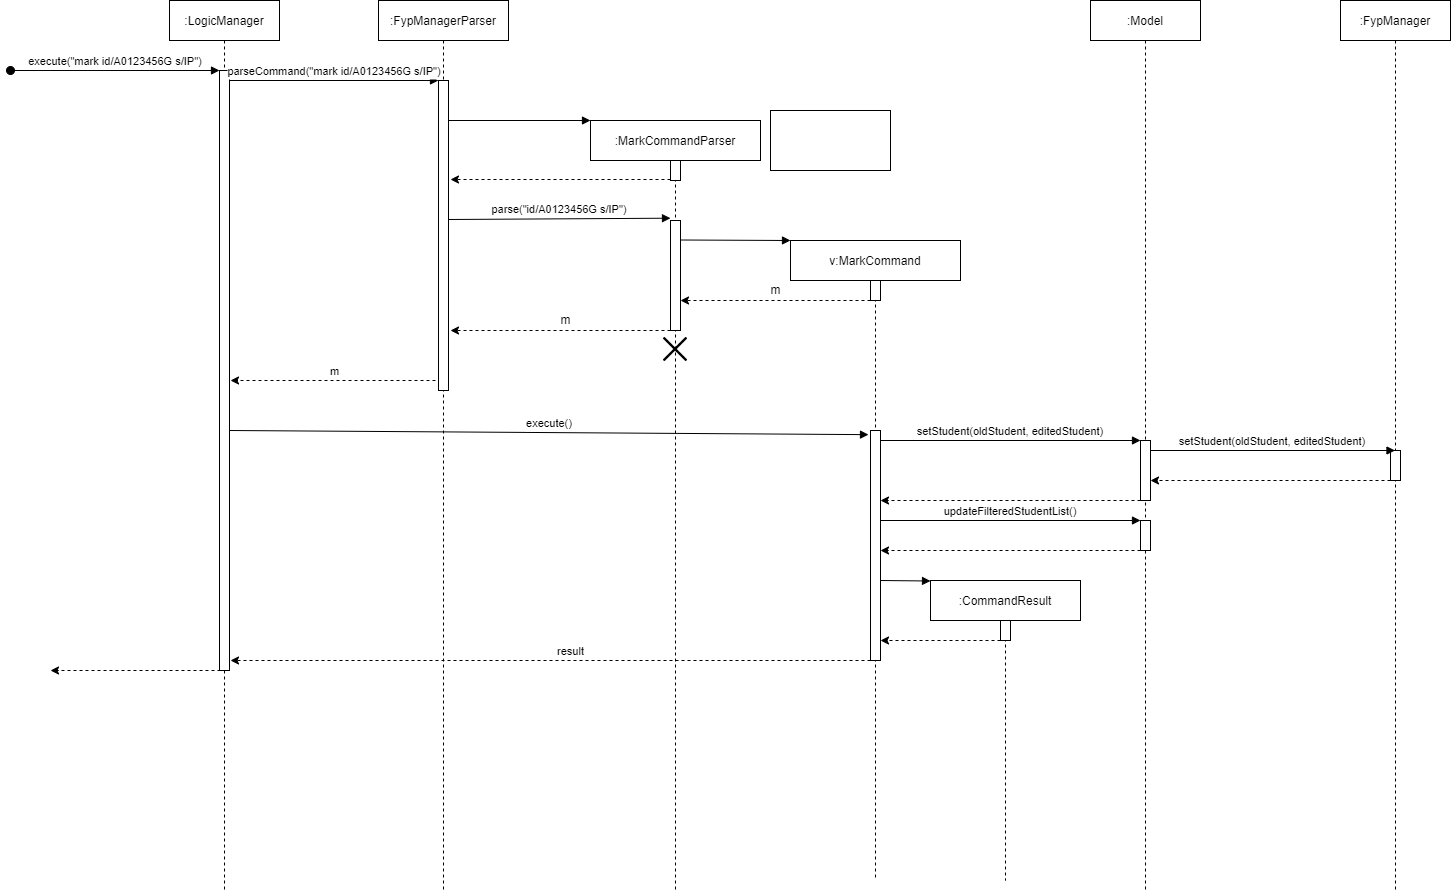

The diagram above was exported from draw.io. Its source (the exported page's mxGraphModel, read from the mxfile embedded in the PNG):
<mxGraphModel dx="1632" dy="403" grid="1" gridSize="10" guides="1" tooltips="1" connect="1" arrows="1" fold="1" page="1" pageScale="1" pageWidth="850" pageHeight="1100" math="0" shadow="0">
  <root>
    <mxCell id="0" />
    <mxCell id="1" parent="0" />
    <mxCell id="3nuBFxr9cyL0pnOWT2aG-1" value=":LogicManager" style="shape=umlLifeline;perimeter=lifelinePerimeter;container=1;collapsible=0;recursiveResize=0;rounded=0;shadow=0;strokeWidth=1;" parent="1" vertex="1">
      <mxGeometry x="159" y="80" width="110" height="890" as="geometry" />
    </mxCell>
    <mxCell id="3nuBFxr9cyL0pnOWT2aG-2" value="" style="points=[];perimeter=orthogonalPerimeter;rounded=0;shadow=0;strokeWidth=1;" parent="3nuBFxr9cyL0pnOWT2aG-1" vertex="1">
      <mxGeometry x="50" y="70" width="10" height="600" as="geometry" />
    </mxCell>
    <mxCell id="3nuBFxr9cyL0pnOWT2aG-3" value="execute(&quot;mark id/A0123456G s/IP&quot;)" style="verticalAlign=bottom;startArrow=oval;endArrow=block;startSize=8;shadow=0;strokeWidth=1;" parent="3nuBFxr9cyL0pnOWT2aG-1" target="3nuBFxr9cyL0pnOWT2aG-2" edge="1">
      <mxGeometry relative="1" as="geometry">
        <mxPoint x="-159" y="70" as="sourcePoint" />
      </mxGeometry>
    </mxCell>
    <mxCell id="3nuBFxr9cyL0pnOWT2aG-5" value=":FypManagerParser" style="shape=umlLifeline;perimeter=lifelinePerimeter;container=1;collapsible=0;recursiveResize=0;rounded=0;shadow=0;strokeWidth=1;" parent="1" vertex="1">
      <mxGeometry x="368" y="80" width="130" height="890" as="geometry" />
    </mxCell>
    <mxCell id="3nuBFxr9cyL0pnOWT2aG-6" value="" style="points=[];perimeter=orthogonalPerimeter;rounded=0;shadow=0;strokeWidth=1;" parent="3nuBFxr9cyL0pnOWT2aG-5" vertex="1">
      <mxGeometry x="60" y="80" width="10" height="310" as="geometry" />
    </mxCell>
    <mxCell id="N_BiKkEgRWCPMjSEJi-3-8" value="parse(&quot;id/A0123456G s/IP&quot;)" style="verticalAlign=bottom;endArrow=block;entryX=0;entryY=-0.021;shadow=0;strokeWidth=1;entryDx=0;entryDy=0;entryPerimeter=0;" parent="3nuBFxr9cyL0pnOWT2aG-5" target="N_BiKkEgRWCPMjSEJi-3-7" edge="1">
      <mxGeometry relative="1" as="geometry">
        <mxPoint x="70" y="219.0000000000009" as="sourcePoint" />
        <mxPoint x="284" y="219.0000000000009" as="targetPoint" />
      </mxGeometry>
    </mxCell>
    <mxCell id="3nuBFxr9cyL0pnOWT2aG-8" value="parseCommand(&quot;mark id/A0123456G s/IP&quot;)" style="verticalAlign=bottom;endArrow=block;entryX=0;entryY=0;shadow=0;strokeWidth=1;" parent="1" source="3nuBFxr9cyL0pnOWT2aG-2" target="3nuBFxr9cyL0pnOWT2aG-6" edge="1">
      <mxGeometry relative="1" as="geometry">
        <mxPoint x="314" y="160" as="sourcePoint" />
      </mxGeometry>
    </mxCell>
    <mxCell id="N_BiKkEgRWCPMjSEJi-3-1" value=":MarkCommandParser" style="shape=umlLifeline;perimeter=lifelinePerimeter;container=1;collapsible=0;recursiveResize=0;rounded=0;shadow=0;strokeWidth=1;size=40;" parent="1" vertex="1">
      <mxGeometry x="580" y="200" width="170" height="770" as="geometry" />
    </mxCell>
    <mxCell id="N_BiKkEgRWCPMjSEJi-3-42" value="" style="shape=image;html=1;verticalAlign=top;verticalLabelPosition=bottom;labelBackgroundColor=#ffffff;imageAspect=0;aspect=fixed;image=https://cdn3.iconfinder.com/data/icons/user-interface-169/32/cross-128.png" parent="N_BiKkEgRWCPMjSEJi-3-1" vertex="1">
      <mxGeometry x="66" y="210" width="38" height="38" as="geometry" />
    </mxCell>
    <mxCell id="N_BiKkEgRWCPMjSEJi-3-4" value="" style="verticalAlign=bottom;endArrow=block;shadow=0;strokeWidth=1;" parent="1" edge="1">
      <mxGeometry relative="1" as="geometry">
        <mxPoint x="438" y="200.0000000000009" as="sourcePoint" />
        <mxPoint x="580" y="200" as="targetPoint" />
      </mxGeometry>
    </mxCell>
    <mxCell id="N_BiKkEgRWCPMjSEJi-3-2" value="" style="points=[];perimeter=orthogonalPerimeter;rounded=0;shadow=0;strokeWidth=1;" parent="1" vertex="1">
      <mxGeometry x="660" y="240" width="10" height="20" as="geometry" />
    </mxCell>
    <mxCell id="N_BiKkEgRWCPMjSEJi-3-5" value="" style="endArrow=classic;html=1;rounded=0;exitX=0;exitY=0.95;exitDx=0;exitDy=0;exitPerimeter=0;dashed=1;" parent="1" source="N_BiKkEgRWCPMjSEJi-3-2" edge="1">
      <mxGeometry width="50" height="50" relative="1" as="geometry">
        <mxPoint x="650" y="630" as="sourcePoint" />
        <mxPoint x="440" y="259" as="targetPoint" />
      </mxGeometry>
    </mxCell>
    <mxCell id="N_BiKkEgRWCPMjSEJi-3-7" value="" style="points=[];perimeter=orthogonalPerimeter;rounded=0;shadow=0;strokeWidth=1;" parent="1" vertex="1">
      <mxGeometry x="660" y="300" width="10" height="110" as="geometry" />
    </mxCell>
    <mxCell id="N_BiKkEgRWCPMjSEJi-3-9" value="v:MarkCommand" style="shape=umlLifeline;perimeter=lifelinePerimeter;container=1;collapsible=0;recursiveResize=0;rounded=0;shadow=0;strokeWidth=1;size=40;" parent="1" vertex="1">
      <mxGeometry x="780" y="320" width="170" height="640" as="geometry" />
    </mxCell>
    <mxCell id="N_BiKkEgRWCPMjSEJi-3-10" value="" style="points=[];perimeter=orthogonalPerimeter;rounded=0;shadow=0;strokeWidth=1;" parent="N_BiKkEgRWCPMjSEJi-3-9" vertex="1">
      <mxGeometry x="80" y="40" width="10" height="20" as="geometry" />
    </mxCell>
    <mxCell id="N_BiKkEgRWCPMjSEJi-3-26" value="" style="points=[];perimeter=orthogonalPerimeter;rounded=0;shadow=0;strokeWidth=1;" parent="N_BiKkEgRWCPMjSEJi-3-9" vertex="1">
      <mxGeometry x="80" y="190" width="10" height="230" as="geometry" />
    </mxCell>
    <mxCell id="N_BiKkEgRWCPMjSEJi-3-36" value="" style="verticalAlign=bottom;endArrow=block;shadow=0;strokeWidth=1;" parent="N_BiKkEgRWCPMjSEJi-3-9" edge="1">
      <mxGeometry relative="1" as="geometry">
        <mxPoint x="90" y="340.0000000000009" as="sourcePoint" />
        <mxPoint x="140" y="340.5" as="targetPoint" />
      </mxGeometry>
    </mxCell>
    <mxCell id="N_BiKkEgRWCPMjSEJi-3-38" value="" style="endArrow=classic;html=1;rounded=0;dashed=1;" parent="N_BiKkEgRWCPMjSEJi-3-9" edge="1">
      <mxGeometry width="50" height="50" relative="1" as="geometry">
        <mxPoint x="80" y="420" as="sourcePoint" />
        <mxPoint x="-560" y="420" as="targetPoint" />
      </mxGeometry>
    </mxCell>
    <mxCell id="N_BiKkEgRWCPMjSEJi-3-39" value="result" style="edgeLabel;html=1;align=center;verticalAlign=middle;resizable=0;points=[];" parent="N_BiKkEgRWCPMjSEJi-3-38" vertex="1" connectable="0">
      <mxGeometry x="0.2667" y="3" relative="1" as="geometry">
        <mxPoint x="104" y="-13" as="offset" />
      </mxGeometry>
    </mxCell>
    <mxCell id="N_BiKkEgRWCPMjSEJi-3-11" value="" style="verticalAlign=bottom;endArrow=block;shadow=0;strokeWidth=1;" parent="1" edge="1">
      <mxGeometry relative="1" as="geometry">
        <mxPoint x="670" y="319.5000000000009" as="sourcePoint" />
        <mxPoint x="780" y="320" as="targetPoint" />
      </mxGeometry>
    </mxCell>
    <mxCell id="N_BiKkEgRWCPMjSEJi-3-15" value="" style="endArrow=classic;html=1;rounded=0;exitX=0;exitY=0.95;exitDx=0;exitDy=0;exitPerimeter=0;dashed=1;" parent="1" target="N_BiKkEgRWCPMjSEJi-3-7" edge="1">
      <mxGeometry width="50" height="50" relative="1" as="geometry">
        <mxPoint x="860" y="380" as="sourcePoint" />
        <mxPoint x="680" y="380" as="targetPoint" />
      </mxGeometry>
    </mxCell>
    <mxCell id="N_BiKkEgRWCPMjSEJi-3-17" value="m" style="text;html=1;align=center;verticalAlign=middle;resizable=0;points=[];autosize=1;strokeColor=none;fillColor=none;" parent="1" vertex="1">
      <mxGeometry x="750" y="355" width="30" height="30" as="geometry" />
    </mxCell>
    <mxCell id="N_BiKkEgRWCPMjSEJi-3-18" value="" style="endArrow=classic;html=1;rounded=0;dashed=1;" parent="1" edge="1">
      <mxGeometry width="50" height="50" relative="1" as="geometry">
        <mxPoint x="660" y="410" as="sourcePoint" />
        <mxPoint x="440" y="410" as="targetPoint" />
      </mxGeometry>
    </mxCell>
    <mxCell id="N_BiKkEgRWCPMjSEJi-3-19" value="m" style="text;html=1;align=center;verticalAlign=middle;resizable=0;points=[];autosize=1;strokeColor=none;fillColor=none;" parent="1" vertex="1">
      <mxGeometry x="540" y="385" width="30" height="30" as="geometry" />
    </mxCell>
    <mxCell id="N_BiKkEgRWCPMjSEJi-3-20" value="" style="endArrow=classic;html=1;rounded=0;dashed=1;" parent="1" edge="1">
      <mxGeometry width="50" height="50" relative="1" as="geometry">
        <mxPoint x="425" y="460" as="sourcePoint" />
        <mxPoint x="220" y="460" as="targetPoint" />
      </mxGeometry>
    </mxCell>
    <mxCell id="N_BiKkEgRWCPMjSEJi-3-21" value="m" style="edgeLabel;html=1;align=center;verticalAlign=middle;resizable=0;points=[];" parent="N_BiKkEgRWCPMjSEJi-3-20" vertex="1" connectable="0">
      <mxGeometry x="0.2667" y="3" relative="1" as="geometry">
        <mxPoint x="28" y="-13" as="offset" />
      </mxGeometry>
    </mxCell>
    <mxCell id="N_BiKkEgRWCPMjSEJi-3-25" value="execute()" style="verticalAlign=bottom;endArrow=block;entryX=-0.2;entryY=0.018;shadow=0;strokeWidth=1;entryDx=0;entryDy=0;entryPerimeter=0;" parent="1" target="N_BiKkEgRWCPMjSEJi-3-26" edge="1">
      <mxGeometry relative="1" as="geometry">
        <mxPoint x="219" y="510" as="sourcePoint" />
        <mxPoint x="428" y="510" as="targetPoint" />
      </mxGeometry>
    </mxCell>
    <mxCell id="N_BiKkEgRWCPMjSEJi-3-27" value=":Model" style="shape=umlLifeline;perimeter=lifelinePerimeter;container=1;collapsible=0;recursiveResize=0;rounded=0;shadow=0;strokeWidth=1;" parent="1" vertex="1">
      <mxGeometry x="1080" y="80" width="110" height="890" as="geometry" />
    </mxCell>
    <mxCell id="N_BiKkEgRWCPMjSEJi-3-28" value="" style="points=[];perimeter=orthogonalPerimeter;rounded=0;shadow=0;strokeWidth=1;" parent="N_BiKkEgRWCPMjSEJi-3-27" vertex="1">
      <mxGeometry x="50" y="440" width="10" height="60" as="geometry" />
    </mxCell>
    <mxCell id="W8rj_dKflFEuVMhVtIy_-2" value="" style="endArrow=classic;html=1;rounded=0;exitX=0;exitY=0.95;exitDx=0;exitDy=0;exitPerimeter=0;dashed=1;" edge="1" parent="N_BiKkEgRWCPMjSEJi-3-27">
      <mxGeometry width="50" height="50" relative="1" as="geometry">
        <mxPoint x="50" y="550" as="sourcePoint" />
        <mxPoint x="-210" y="550" as="targetPoint" />
      </mxGeometry>
    </mxCell>
    <mxCell id="N_BiKkEgRWCPMjSEJi-3-32" value="" style="endArrow=classic;html=1;rounded=0;exitX=0;exitY=0.95;exitDx=0;exitDy=0;exitPerimeter=0;dashed=1;" parent="N_BiKkEgRWCPMjSEJi-3-27" edge="1">
      <mxGeometry width="50" height="50" relative="1" as="geometry">
        <mxPoint x="50" y="500" as="sourcePoint" />
        <mxPoint x="-210" y="500" as="targetPoint" />
      </mxGeometry>
    </mxCell>
    <mxCell id="W8rj_dKflFEuVMhVtIy_-10" value="" style="points=[];perimeter=orthogonalPerimeter;rounded=0;shadow=0;strokeWidth=1;" vertex="1" parent="N_BiKkEgRWCPMjSEJi-3-27">
      <mxGeometry x="50" y="520" width="10" height="30" as="geometry" />
    </mxCell>
    <mxCell id="N_BiKkEgRWCPMjSEJi-3-30" value="setStudent(oldStudent, editedStudent)" style="verticalAlign=bottom;endArrow=block;shadow=0;strokeWidth=1;" parent="1" edge="1">
      <mxGeometry relative="1" as="geometry">
        <mxPoint x="870" y="520" as="sourcePoint" />
        <mxPoint x="1130" y="520" as="targetPoint" />
      </mxGeometry>
    </mxCell>
    <mxCell id="N_BiKkEgRWCPMjSEJi-3-33" value=":CommandResult" style="shape=umlLifeline;perimeter=lifelinePerimeter;container=1;collapsible=0;recursiveResize=0;rounded=0;shadow=0;strokeWidth=1;size=40;" parent="1" vertex="1">
      <mxGeometry x="920" y="660" width="150" height="300" as="geometry" />
    </mxCell>
    <mxCell id="N_BiKkEgRWCPMjSEJi-3-34" value="" style="points=[];perimeter=orthogonalPerimeter;rounded=0;shadow=0;strokeWidth=1;" parent="N_BiKkEgRWCPMjSEJi-3-33" vertex="1">
      <mxGeometry x="80" y="60" width="10" as="geometry" />
    </mxCell>
    <mxCell id="N_BiKkEgRWCPMjSEJi-3-37" value="" style="endArrow=classic;html=1;rounded=0;dashed=1;" parent="N_BiKkEgRWCPMjSEJi-3-33" target="N_BiKkEgRWCPMjSEJi-3-26" edge="1">
      <mxGeometry width="50" height="50" relative="1" as="geometry">
        <mxPoint x="70" y="60" as="sourcePoint" />
        <mxPoint x="-110" y="59.5" as="targetPoint" />
      </mxGeometry>
    </mxCell>
    <mxCell id="W8rj_dKflFEuVMhVtIy_-11" value="" style="points=[];perimeter=orthogonalPerimeter;rounded=0;shadow=0;strokeWidth=1;" vertex="1" parent="N_BiKkEgRWCPMjSEJi-3-33">
      <mxGeometry x="70" y="40" width="10" height="20" as="geometry" />
    </mxCell>
    <mxCell id="N_BiKkEgRWCPMjSEJi-3-40" value="" style="endArrow=classic;html=1;rounded=0;dashed=1;" parent="1" edge="1">
      <mxGeometry width="50" height="50" relative="1" as="geometry">
        <mxPoint x="210" y="750" as="sourcePoint" />
        <mxPoint x="40" y="750" as="targetPoint" />
      </mxGeometry>
    </mxCell>
    <mxCell id="W8rj_dKflFEuVMhVtIy_-3" value=":FypManager" style="shape=umlLifeline;perimeter=lifelinePerimeter;container=1;collapsible=0;recursiveResize=0;rounded=0;shadow=0;strokeWidth=1;" vertex="1" parent="1">
      <mxGeometry x="1330" y="80" width="110" height="890" as="geometry" />
    </mxCell>
    <mxCell id="W8rj_dKflFEuVMhVtIy_-4" value="" style="points=[];perimeter=orthogonalPerimeter;rounded=0;shadow=0;strokeWidth=1;" vertex="1" parent="W8rj_dKflFEuVMhVtIy_-3">
      <mxGeometry x="50" y="450" width="10" height="30" as="geometry" />
    </mxCell>
    <mxCell id="W8rj_dKflFEuVMhVtIy_-5" value="" style="endArrow=classic;html=1;rounded=0;dashed=1;" edge="1" parent="W8rj_dKflFEuVMhVtIy_-3">
      <mxGeometry width="50" height="50" relative="1" as="geometry">
        <mxPoint x="50" y="480" as="sourcePoint" />
        <mxPoint x="-190" y="480" as="targetPoint" />
      </mxGeometry>
    </mxCell>
    <mxCell id="W8rj_dKflFEuVMhVtIy_-6" value="setStudent(oldStudent, editedStudent)" style="verticalAlign=bottom;endArrow=block;shadow=0;strokeWidth=1;" edge="1" parent="1" target="W8rj_dKflFEuVMhVtIy_-3">
      <mxGeometry relative="1" as="geometry">
        <mxPoint x="1140" y="530" as="sourcePoint" />
        <mxPoint x="1340" y="530" as="targetPoint" />
      </mxGeometry>
    </mxCell>
    <mxCell id="W8rj_dKflFEuVMhVtIy_-1" value="updateFilteredStudentList()" style="verticalAlign=bottom;endArrow=block;shadow=0;strokeWidth=1;" edge="1" parent="1">
      <mxGeometry relative="1" as="geometry">
        <mxPoint x="870" y="600" as="sourcePoint" />
        <mxPoint x="1130" y="600" as="targetPoint" />
      </mxGeometry>
    </mxCell>
    <mxCell id="W8rj_dKflFEuVMhVtIy_-8" value="" style="rounded=0;whiteSpace=wrap;html=1;labelBackgroundColor=none;labelBorderColor=none;fontSize=16;fontColor=#000000;" vertex="1" parent="1">
      <mxGeometry x="760" y="190" width="120" height="60" as="geometry" />
    </mxCell>
  </root>
</mxGraphModel>